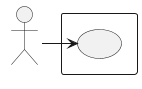

The diagram above was rendered by PlantUML. Its source (embedded in the PNG):
@startuml
skinparam wrapWidth 200
skinparam MaxMessageSize 150
top to bottom direction
skinparam packageStyle rectangle

actor "Tenant User" as CA_tenant_usr

rectangle "Sistema" {
    usecase "UC31.1 - Visualizzazione valore del dato registrato" as visualizzazione_valore_dato_registrato
}

CA_tenant_usr -right-> visualizzazione_valore_dato_registrato
@enduml